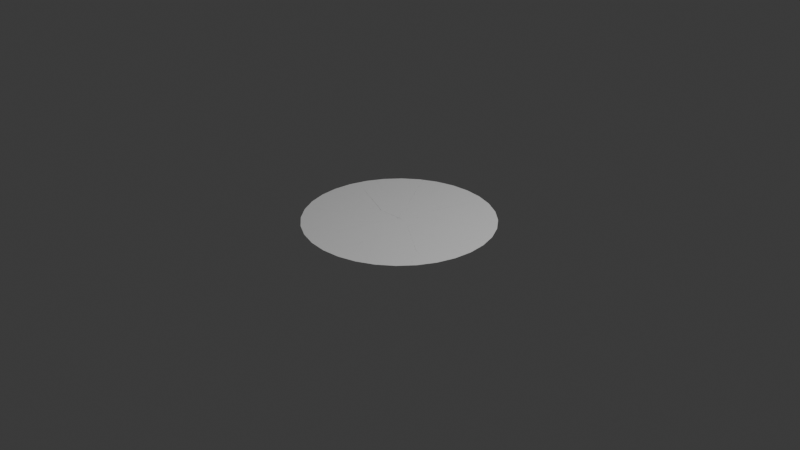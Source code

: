 # Source: BoundaryShard.blend  (saved by Blender 4.4.30; exported with 4.5.12 LTS)
import bpy
from mathutils import Matrix  # noqa: F401  (used for matrix-valued properties, if any)

bpy.ops.wm.read_factory_settings(use_empty=True)
scene = bpy.context.scene
scene.name = 'Scene'

# ---- collections
col_collection = bpy.data.collections.new('Collection'); scene.collection.children.link(col_collection)

# ---- world
world_world = bpy.data.worlds.new('World'); scene.world = world_world
world_world.use_nodes = True; world_world.node_tree.nodes.clear()
_N = world_world.node_tree.nodes; _L = world_world.node_tree.links
n0 = _N.new('ShaderNodeOutputWorld'); n0.name = 'World Output'; n0.location = (300, 300)
n1 = _N.new('ShaderNodeBackground'); n1.name = 'Background'; n1.location = (10, 300)
n1.inputs[0].default_value = (0.05088, 0.05088, 0.05088, 1.0)
_L.new(n1.outputs[0], n0.inputs[0])
n0.is_active_output = True
world_world.color = (0.05088, 0.05088, 0.05088)
world_world.sun_shadow_jitter_overblur = 0.0

# ---- cameras
cam_camera = bpy.data.cameras.new('Camera')
cam_camera.clip_end = 100.0
cam_camera.ortho_scale = 7.314

# ---- lights
light_light = bpy.data.lights.new('Light', 'POINT')
light_light.energy = 1000.0
light_light.shadow_soft_size = 0.1

# ---- meshes
me_cell_025 = bpy.data.meshes.new('円_cell.025')
me_cell_025.from_pydata([(0.9239, 0.3827, 0.0), (0.8687, 0.4859, 0.0), (0.2061, 0.2457, 0.0), (0.6003, 0.4368, 0.0), (0.9549, 0.2804, 0.0), (0.1546, -0.03864, 0.0), (0.05614, 0.1059, 0.0), (-0.007453, 0.01131, 0.0)], [], [(5, 4, 0, 1, 3, 2, 6, 7)])
_uv = me_cell_025.uv_layers.new(name='UVマップ')
_uv.uv.foreach_set('vector', [0.0, 0.0, 0.0, 0.0, 0.0, 0.0, 0.0, 0.0, 0.0, 0.0, 0.0, 0.0, 0.0, 0.0, 0.0, 0.0])
me_cell_025.update()
me_cell_031 = bpy.data.meshes.new('円_cell.031')
me_cell_031.from_pydata([(0.0, 1.0, 0.0), (0.07544, 0.9926, 0.0), (-0.1389, 0.9863, 0.0), (-0.1611, 0.56, 0.0), (-0.08927, 0.1787, 0.0), (-0.03639, 0.04346, 0.0), (-0.02893, 0.03177, 0.0), (-0.01487, 0.0112, 0.0), (-0.007578, 0.01109, 0.0), (0.05598, 0.106, 0.0), (0.09827, 0.3906, 0.0)], [], [(7, 8, 9, 10, 1, 0, 2, 3, 4, 5, 6)])
_uv = me_cell_031.uv_layers.new(name='UVマップ')
_uv.uv.foreach_set('vector', [0.0, 0.0, 0.0, 0.0, 0.0, 0.0, 0.0, 0.0, 0.0, 0.0, 0.0, 0.0, 0.0, 0.0, 0.0, 0.0, 0.0, 0.0, 0.0, 0.0, 0.0, 0.0])
me_cell_031.update()
me_cell_034 = bpy.data.meshes.new('円_cell.034')
me_cell_034.from_pydata([(-0.1951, 0.9808, 0.0), (-0.1389, 0.9863, 0.0), (-0.3378, 0.9375, 0.0), (-0.1611, 0.5599, 0.0)], [], [(0, 2, 3, 1)])
_uv = me_cell_034.uv_layers.new(name='UVマップ')
_uv.uv.foreach_set('vector', [0.0, 0.0, 0.0, 0.0, 0.0, 0.0, 0.0, 0.0])
me_cell_034.update()
me_cell_035 = bpy.data.meshes.new('円_cell.035')
me_cell_035.from_pydata([(-0.3827, 0.9239, 0.0), (-0.3373, 0.9376, 0.0), (-0.5228, 0.849, 0.0), (-0.2503, 0.3974, 0.0), (-0.08961, 0.179, 0.0), (-0.1611, 0.5603, 0.0)], [], [(1, 0, 2, 3, 4, 5)])
_uv = me_cell_035.uv_layers.new(name='UVマップ')
_uv.uv.foreach_set('vector', [0.0, 0.0, 0.0, 0.0, 0.0, 0.0, 0.0, 0.0, 0.0, 0.0, 0.0, 0.0])
me_cell_035.update()
me_cell_036 = bpy.data.meshes.new('円_cell.036')
me_cell_036.from_pydata([(-0.5556, 0.8315, 0.0), (-0.5231, 0.8488, 0.0), (-0.6446, 0.7584, 0.0), (-0.2504, 0.3966, 0.0)], [], [(1, 0, 2, 3)])
_uv = me_cell_036.uv_layers.new(name='UVマップ')
_uv.uv.foreach_set('vector', [0.0, 0.0, 0.0, 0.0, 0.0, 0.0, 0.0, 0.0])
me_cell_036.update()
me_cell_037 = bpy.data.meshes.new('円_cell.037')
me_cell_037.from_pydata([(-0.7071, 0.7071, 0.0), (-0.6443, 0.7586, 0.0), (-0.748, 0.6573, 0.0), (-0.1767, 0.1367, 0.0), (-0.0365, 0.04312, 0.0), (-0.08955, 0.1794, 0.0), (-0.25, 0.3962, 0.0)], [], [(5, 6, 1, 0, 2, 3, 4)])
_uv = me_cell_037.uv_layers.new(name='UVマップ')
_uv.uv.foreach_set('vector', [0.0, 0.0, 0.0, 0.0, 0.0, 0.0, 0.0, 0.0, 0.0, 0.0, 0.0, 0.0, 0.0, 0.0])
me_cell_037.update()
me_cell_038 = bpy.data.meshes.new('円_cell.038')
me_cell_038.from_pydata([(-0.8315, 0.5556, 0.0), (-0.7479, 0.6574, 0.0), (-0.8749, 0.4743, 0.0), (-0.1771, 0.137, 0.0)], [], [(1, 0, 2, 3)])
_uv = me_cell_038.uv_layers.new(name='UVマップ')
_uv.uv.foreach_set('vector', [0.0, 0.0, 0.0, 0.0, 0.0, 0.0, 0.0, 0.0])
me_cell_038.update()
me_cell_039 = bpy.data.meshes.new('円_cell.039')
me_cell_039.from_pydata([(-0.9239, 0.3827, 0.0), (-0.8747, 0.4747, 0.0), (-0.9539, 0.2838, 0.0), (-0.2668, 0.001694, 0.0), (-0.01485, 0.01162, 0.0), (-0.03623, 0.04353, 0.0), (-0.1769, 0.1367, 0.0)], [], [(4, 5, 6, 1, 0, 2, 3)])
_uv = me_cell_039.uv_layers.new(name='UVマップ')
_uv.uv.foreach_set('vector', [0.0, 0.0, 0.0, 0.0, 0.0, 0.0, 0.0, 0.0, 0.0, 0.0, 0.0, 0.0, 0.0, 0.0])
me_cell_039.update()
me_cell_040 = bpy.data.meshes.new('円_cell.040')
me_cell_040.from_pydata([(-0.9808, 0.1951, 0.0), (-0.9539, 0.2837, 0.0), (-0.991, 0.09103, 0.0), (-0.3788, 0.000878, 0.0), (-0.271, 0.001197, 0.0)], [], [(4, 1, 0, 2, 3)])
_uv = me_cell_040.uv_layers.new(name='UVマップ')
_uv.uv.foreach_set('vector', [0.0, 0.0, 0.0, 0.0, 0.0, 0.0, 0.0, 0.0, 0.0, 0.0])
me_cell_040.update()
me_cell_041 = bpy.data.meshes.new('円_cell.041')
me_cell_041.from_pydata([(-1.0, 0.0, 0.0), (-0.991, 0.09151, 0.0), (-0.9898, -0.104, 0.0), (-0.379, 0.001309, 0.0)], [], [(1, 0, 2, 3)])
_uv = me_cell_041.uv_layers.new(name='UVマップ')
_uv.uv.foreach_set('vector', [0.0, 0.0, 0.0, 0.0, 0.0, 0.0, 0.0, 0.0])
me_cell_041.update()
me_cell_042 = bpy.data.meshes.new('円_cell.042')
me_cell_042.from_pydata([(-0.9808, -0.1951, 0.0), (-0.9898, -0.1038, 0.0), (-0.9456, -0.3111, 0.0), (-0.2677, 0.0008473, 0.0), (-0.3788, 0.001322, 0.0)], [], [(1, 0, 2, 3, 4)])
_uv = me_cell_042.uv_layers.new(name='UVマップ')
_uv.uv.foreach_set('vector', [0.0, 0.0, 0.0, 0.0, 0.0, 0.0, 0.0, 0.0, 0.0, 0.0])
me_cell_042.update()
me_cell_043 = bpy.data.meshes.new('円_cell.043')
me_cell_043.from_pydata([(-0.9239, -0.3827, 0.0), (-0.9456, -0.3111, 0.0), (-0.8553, -0.511, 0.0), (-0.02204, -0.02977, 0.0), (-0.01736, -0.01276, 0.0), (-0.01156, 0.009625, 0.0), (-0.2658, 0.001481, 0.0)], [], [(5, 6, 1, 0, 2, 3, 4)])
_uv = me_cell_043.uv_layers.new(name='UVマップ')
_uv.uv.foreach_set('vector', [0.0, 0.0, 0.0, 0.0, 0.0, 0.0, 0.0, 0.0, 0.0, 0.0, 0.0, 0.0, 0.0, 0.0])
me_cell_043.update()
me_cell_044 = bpy.data.meshes.new('円_cell.044')
me_cell_044.from_pydata([(-0.8315, -0.5556, 0.0), (-0.8556, -0.5105, 0.0), (-0.7493, -0.6556, 0.0), (-0.4048, -0.521, 0.0), (-0.2961, -0.4285, 0.0), (-0.09164, -0.2018, 0.0), (-0.03047, -0.08537, 0.0), (-0.02219, -0.02965, 0.0)], [], [(0, 2, 3, 4, 5, 6, 7, 1)])
_uv = me_cell_044.uv_layers.new(name='UVマップ')
_uv.uv.foreach_set('vector', [0.0, 0.0, 0.0, 0.0, 0.0, 0.0, 0.0, 0.0, 0.0, 0.0, 0.0, 0.0, 0.0, 0.0, 0.0, 0.0])
me_cell_044.update()
me_cell_045 = bpy.data.meshes.new('円_cell.045')
me_cell_045.from_pydata([(-0.7071, -0.7071, 0.0), (-0.7495, -0.6555, 0.0), (-0.6208, -0.7779, 0.0), (-0.405, -0.5209, 0.0)], [], [(1, 0, 2, 3)])
_uv = me_cell_045.uv_layers.new(name='UVマップ')
_uv.uv.foreach_set('vector', [0.0, 0.0, 0.0, 0.0, 0.0, 0.0, 0.0, 0.0])
me_cell_045.update()
me_cell_046 = bpy.data.meshes.new('円_cell.046')
me_cell_046.from_pydata([(-0.5556, -0.8315, 0.0), (-0.621, -0.7778, 0.0), (-0.4603, -0.8824, 0.0), (-0.296, -0.4287, 0.0), (-0.405, -0.521, 0.0)], [], [(1, 0, 2, 3, 4)])
_uv = me_cell_046.uv_layers.new(name='UVマップ')
_uv.uv.foreach_set('vector', [0.0, 0.0, 0.0, 0.0, 0.0, 0.0, 0.0, 0.0, 0.0, 0.0])
me_cell_046.update()
me_cell_047 = bpy.data.meshes.new('円_cell.047')
me_cell_047.from_pydata([(-0.3827, -0.9239, 0.0), (-0.4608, -0.8821, 0.0), (-0.2981, -0.9495, 0.0), (-0.09479, -0.2208, 0.0), (-0.09147, -0.2025, 0.0), (-0.2959, -0.4287, 0.0)], [], [(1, 0, 2, 3, 4, 5)])
_uv = me_cell_047.uv_layers.new(name='UVマップ')
_uv.uv.foreach_set('vector', [0.0, 0.0, 0.0, 0.0, 0.0, 0.0, 0.0, 0.0, 0.0, 0.0, 0.0, 0.0])
me_cell_047.update()
me_cell_048 = bpy.data.meshes.new('円_cell.048')
me_cell_048.from_pydata([(-0.1951, -0.9808, 0.0), (-0.2978, -0.9496, 0.0), (-0.1023, -0.9899, 0.0), (-0.09395, -0.2193, 0.0)], [], [(1, 0, 2, 3)])
_uv = me_cell_048.uv_layers.new(name='UVマップ')
_uv.uv.foreach_set('vector', [0.0, 0.0, 0.0, 0.0, 0.0, 0.0, 0.0, 0.0])
me_cell_048.update()
me_cell_049 = bpy.data.meshes.new('円_cell.049')
me_cell_049.from_pydata([(0.0, -1.0, 0.0), (-0.1021, -0.9899, 0.0), (0.09716, -0.9904, 0.0), (0.1214, -0.6032, 0.0), (0.0817, -0.3885, 0.0), (-0.03053, -0.08502, 0.0), (-0.0911, -0.2016, 0.0), (-0.09393, -0.2199, 0.0)], [], [(5, 6, 7, 1, 0, 2, 3, 4)])
_uv = me_cell_049.uv_layers.new(name='UVマップ')
_uv.uv.foreach_set('vector', [0.0, 0.0, 0.0, 0.0, 0.0, 0.0, 0.0, 0.0, 0.0, 0.0, 0.0, 0.0, 0.0, 0.0, 0.0, 0.0])
me_cell_049.update()
me_cell_050 = bpy.data.meshes.new('円_cell.050')
me_cell_050.from_pydata([(0.1951, -0.9808, 0.0), (0.09726, -0.9904, 0.0), (0.2871, -0.9529, 0.0), (0.121, -0.6032, 0.0)], [], [(1, 0, 2, 3)])
_uv = me_cell_050.uv_layers.new(name='UVマップ')
_uv.uv.foreach_set('vector', [0.0, 0.0, 0.0, 0.0, 0.0, 0.0, 0.0, 0.0])
me_cell_050.update()
me_cell_051 = bpy.data.meshes.new('円_cell.051')
me_cell_051.from_pydata([(0.3827, -0.9239, 0.0), (0.2871, -0.9529, 0.0), (0.4768, -0.8736, 0.0), (0.08148, -0.3882, 0.0), (0.1214, -0.6029, 0.0)], [], [(1, 0, 2, 3, 4)])
_uv = me_cell_051.uv_layers.new(name='UVマップ')
_uv.uv.foreach_set('vector', [0.0, 0.0, 0.0, 0.0, 0.0, 0.0, 0.0, 0.0, 0.0, 0.0])
me_cell_051.update()
me_cell_052 = bpy.data.meshes.new('円_cell.052')
me_cell_052.from_pydata([(0.5556, -0.8315, 0.0), (0.4766, -0.8737, 0.0), (0.6491, -0.7547, 0.0), (0.1891, -0.05939, 0.0), (0.177, -0.04893, 0.0), (0.1717, -0.04606, 0.0), (0.1548, -0.038, 0.0), (-0.00843, 0.01063, 0.0), (-0.02242, -0.02966, 0.0), (-0.0262, -0.05429, 0.0), (-0.03044, -0.08508, 0.0), (0.08152, -0.3886, 0.0)], [], [(7, 8, 9, 10, 11, 1, 0, 2, 3, 4, 5, 6)])
_uv = me_cell_052.uv_layers.new(name='UVマップ')
_uv.uv.foreach_set('vector', [0.0, 0.0, 0.0, 0.0, 0.0, 0.0, 0.0, 0.0, 0.0, 0.0, 0.0, 0.0, 0.0, 0.0, 0.0, 0.0, 0.0, 0.0, 0.0, 0.0, 0.0, 0.0, 0.0, 0.0])
me_cell_052.update()
me_cell_053 = bpy.data.meshes.new('円_cell.053')
me_cell_053.from_pydata([(0.7071, -0.7071, 0.0), (0.6491, -0.7547, 0.0), (0.7937, -0.6016, 0.0), (0.6067, -0.3528, 0.0), (0.1892, -0.05993, 0.0)], [], [(1, 0, 2, 3, 4)])
_uv = me_cell_053.uv_layers.new(name='UVマップ')
_uv.uv.foreach_set('vector', [0.0, 0.0, 0.0, 0.0, 0.0, 0.0, 0.0, 0.0, 0.0, 0.0])
me_cell_053.update()
me_cell_054 = bpy.data.meshes.new('円_cell.054')
me_cell_054.from_pydata([(0.8315, -0.5556, 0.0), (0.7936, -0.6018, 0.0), (0.8875, -0.4507, 0.0), (0.6065, -0.3525, 0.0)], [], [(1, 0, 2, 3)])
_uv = me_cell_054.uv_layers.new(name='UVマップ')
_uv.uv.foreach_set('vector', [0.0, 0.0, 0.0, 0.0, 0.0, 0.0, 0.0, 0.0])
me_cell_054.update()
me_cell_055 = bpy.data.meshes.new('円_cell.055')
me_cell_055.from_pydata([(0.9239, -0.3827, 0.0), (0.8874, -0.4509, 0.0), (0.9616, -0.2585, 0.0), (0.6694, -0.1138, 0.0), (0.3727, -0.05936, 0.0), (0.1772, -0.04839, 0.0), (0.1895, -0.05976, 0.0), (0.6066, -0.352, 0.0)], [], [(1, 0, 2, 3, 4, 5, 6, 7)])
_uv = me_cell_055.uv_layers.new(name='UVマップ')
_uv.uv.foreach_set('vector', [0.0, 0.0, 0.0, 0.0, 0.0, 0.0, 0.0, 0.0, 0.0, 0.0, 0.0, 0.0, 0.0, 0.0, 0.0, 0.0])
me_cell_055.update()
me_cell_056 = bpy.data.meshes.new('円_cell.056')
me_cell_056.from_pydata([(0.9808, -0.1951, 0.0), (0.9616, -0.2583, 0.0), (0.9909, -0.0924, 0.0), (0.6691, -0.1138, 0.0)], [], [(1, 0, 2, 3)])
_uv = me_cell_056.uv_layers.new(name='UVマップ')
_uv.uv.foreach_set('vector', [0.0, 0.0, 0.0, 0.0, 0.0, 0.0, 0.0, 0.0])
me_cell_056.update()
me_cell_057 = bpy.data.meshes.new('円_cell.057')
me_cell_057.from_pydata([(1.0, 1.49e-08, 0.0), (0.9908, -0.09297, 0.0), (0.9906, 0.09504, 0.0), (0.3725, -0.05918, 0.0), (0.6693, -0.1134, 0.0)], [], [(1, 0, 2, 3, 4)])
_uv = me_cell_057.uv_layers.new(name='UVマップ')
_uv.uv.foreach_set('vector', [0.0, 0.0, 0.0, 0.0, 0.0, 0.0, 0.0, 0.0, 0.0, 0.0])
me_cell_057.update()
me_cell_058 = bpy.data.meshes.new('円_cell.058')
me_cell_058.from_pydata([(0.9808, 0.1951, 0.0), (0.9906, 0.0951, 0.0), (0.9548, 0.2808, 0.0), (0.1547, -0.0387, 0.0), (0.1599, -0.0412, 0.0), (0.1768, -0.04866, 0.0), (0.3725, -0.0594, 0.0)], [], [(0, 2, 3, 4, 5, 6, 1)])
_uv = me_cell_058.uv_layers.new(name='UVマップ')
_uv.uv.foreach_set('vector', [0.0, 0.0, 0.0, 0.0, 0.0, 0.0, 0.0, 0.0, 0.0, 0.0, 0.0, 0.0, 0.0, 0.0])
me_cell_058.update()
me_cell_059 = bpy.data.meshes.new('円_cell.059')
me_cell_059.from_pydata([(0.8315, 0.5556, 0.0), (0.8687, 0.4859, 0.0), (0.766, 0.6353, 0.0), (0.6008, 0.437, 0.0)], [], [(0, 2, 3, 1)])
_uv = me_cell_059.uv_layers.new(name='UVマップ')
_uv.uv.foreach_set('vector', [0.0, 0.0, 0.0, 0.0, 0.0, 0.0, 0.0, 0.0])
me_cell_059.update()
me_cell_060 = bpy.data.meshes.new('円_cell.060')
me_cell_060.from_pydata([(0.7071, 0.7071, 0.0), (0.7661, 0.6352, 0.0), (0.6492, 0.7546, 0.0), (0.3807, 0.535, 0.0), (0.2055, 0.2451, 0.0), (0.6003, 0.4365, 0.0)], [], [(0, 2, 3, 4, 5, 1)])
_uv = me_cell_060.uv_layers.new(name='UVマップ')
_uv.uv.foreach_set('vector', [0.0, 0.0, 0.0, 0.0, 0.0, 0.0, 0.0, 0.0, 0.0, 0.0, 0.0, 0.0])
me_cell_060.update()
me_cell_061 = bpy.data.meshes.new('円_cell.061')
me_cell_061.from_pydata([(0.5556, 0.8315, 0.0), (0.6491, 0.7547, 0.0), (0.4864, 0.8685, 0.0), (0.3806, 0.535, 0.0)], [], [(0, 2, 3, 1)])
_uv = me_cell_061.uv_layers.new(name='UVマップ')
_uv.uv.foreach_set('vector', [0.0, 0.0, 0.0, 0.0, 0.0, 0.0, 0.0, 0.0])
me_cell_061.update()
me_cell_062 = bpy.data.meshes.new('円_cell.062')
me_cell_062.from_pydata([(0.3827, 0.9239, 0.0), (0.4863, 0.8685, 0.0), (0.2894, 0.9522, 0.0), (0.09839, 0.3906, 0.0), (0.05596, 0.1062, 0.0), (0.2054, 0.2451, 0.0), (0.3806, 0.5352, 0.0)], [], [(0, 2, 3, 4, 5, 6, 1)])
_uv = me_cell_062.uv_layers.new(name='UVマップ')
_uv.uv.foreach_set('vector', [0.0, 0.0, 0.0, 0.0, 0.0, 0.0, 0.0, 0.0, 0.0, 0.0, 0.0, 0.0, 0.0, 0.0])
me_cell_062.update()
me_cell_063 = bpy.data.meshes.new('円_cell.063')
me_cell_063.from_pydata([(0.1951, 0.9808, 0.0), (0.2892, 0.9522, 0.0), (0.07525, 0.9926, 0.0), (0.09795, 0.3913, 0.0)], [], [(0, 2, 3, 1)])
_uv = me_cell_063.uv_layers.new(name='UVマップ')
_uv.uv.foreach_set('vector', [0.0, 0.0, 0.0, 0.0, 0.0, 0.0, 0.0, 0.0])
me_cell_063.update()

# ---- objects
ob_light = bpy.data.objects.new('Light', light_light)
ob_camera = bpy.data.objects.new('Camera', cam_camera)
ob_cell_026 = bpy.data.objects.new('円_cell.026', me_cell_025)
ob_cell_001 = bpy.data.objects.new('円_cell.001', me_cell_031)
ob_cell_002 = bpy.data.objects.new('円_cell.002', me_cell_034)
ob_cell_003 = bpy.data.objects.new('円_cell.003', me_cell_035)
ob_cell_004 = bpy.data.objects.new('円_cell.004', me_cell_036)
ob_cell_005 = bpy.data.objects.new('円_cell.005', me_cell_037)
ob_cell_006 = bpy.data.objects.new('円_cell.006', me_cell_038)
ob_cell_007 = bpy.data.objects.new('円_cell.007', me_cell_039)
ob_cell_008 = bpy.data.objects.new('円_cell.008', me_cell_040)
ob_cell_009 = bpy.data.objects.new('円_cell.009', me_cell_041)
ob_cell_010 = bpy.data.objects.new('円_cell.010', me_cell_042)
ob_cell_011 = bpy.data.objects.new('円_cell.011', me_cell_043)
ob_cell_012 = bpy.data.objects.new('円_cell.012', me_cell_044)
ob_cell_013 = bpy.data.objects.new('円_cell.013', me_cell_045)
ob_cell_014 = bpy.data.objects.new('円_cell.014', me_cell_046)
ob_cell_015 = bpy.data.objects.new('円_cell.015', me_cell_047)
ob_cell_016 = bpy.data.objects.new('円_cell.016', me_cell_048)
ob_cell_017 = bpy.data.objects.new('円_cell.017', me_cell_049)
ob_cell_018 = bpy.data.objects.new('円_cell.018', me_cell_050)
ob_cell_019 = bpy.data.objects.new('円_cell.019', me_cell_051)
ob_cell_020 = bpy.data.objects.new('円_cell.020', me_cell_052)
ob_cell_021 = bpy.data.objects.new('円_cell.021', me_cell_053)
ob_cell_022 = bpy.data.objects.new('円_cell.022', me_cell_054)
ob_cell_023 = bpy.data.objects.new('円_cell.023', me_cell_055)
ob_cell_024 = bpy.data.objects.new('円_cell.024', me_cell_056)
ob_cell_025 = bpy.data.objects.new('円_cell.025', me_cell_057)
ob_cell_027 = bpy.data.objects.new('円_cell.027', me_cell_058)
ob_cell_028 = bpy.data.objects.new('円_cell.028', me_cell_059)
ob_cell_029 = bpy.data.objects.new('円_cell.029', me_cell_060)
ob_cell_030 = bpy.data.objects.new('円_cell.030', me_cell_061)
ob_cell_031 = bpy.data.objects.new('円_cell.031', me_cell_062)
ob_cell_032 = bpy.data.objects.new('円_cell.032', me_cell_063)

# ---- transforms, parenting, visibility, modifiers, constraints
ob_light.location = (4.076, 1.005, 5.904)
ob_light.rotation_euler = (0.6503, 0.05522, 1.866)
ob_light.lock_rotations_4d = False
ob_light.empty_display_type = 'ARROWS'
ob_light.color = (0.0, 0.0, 0.0, 0.0)
ob_light.lineart.crease_threshold = 0.0
ob_camera.location = (7.359, -6.926, 4.958)
ob_camera.rotation_euler = (1.109, 0.0, 0.8149)
ob_camera.lock_rotations_4d = False
ob_camera.empty_display_type = 'ARROWS'
ob_camera.color = (0.0, 0.0, 0.0, 0.0)
ob_camera.display_type = 'WIRE'
ob_camera.lineart.crease_threshold = 0.0
ob_cell_026.location = (0.0, 0.0, 0.0)
ob_cell_001.location = (0.0, 0.0, 0.0)
ob_cell_002.location = (0.0, 0.0, 0.0)
ob_cell_003.location = (0.0, 0.0, 0.0)
ob_cell_004.location = (0.0, 0.0, 0.0)
ob_cell_005.location = (0.0, 0.0, 0.0)
ob_cell_006.location = (0.0, 0.0, 0.0)
ob_cell_007.location = (0.0, 0.0, 0.0)
ob_cell_008.location = (0.0, 0.0, 0.0)
ob_cell_009.location = (0.0, 0.0, 0.0)
ob_cell_010.location = (0.0, 0.0, 0.0)
ob_cell_011.location = (0.0, 0.0, 0.0)
ob_cell_012.location = (0.0, 0.0, 0.0)
ob_cell_013.location = (0.0, 0.0, 0.0)
ob_cell_014.location = (0.0, 0.0, 0.0)
ob_cell_015.location = (0.0, 0.0, 0.0)
ob_cell_016.location = (0.0, 0.0, 0.0)
ob_cell_017.location = (0.0, 0.0, 0.0)
ob_cell_018.location = (0.0, 0.0, 0.0)
ob_cell_019.location = (0.0, 0.0, 0.0)
ob_cell_020.location = (0.0, 0.0, 0.0)
ob_cell_021.location = (0.0, 0.0, 0.0)
ob_cell_022.location = (0.0, 0.0, 0.0)
ob_cell_023.location = (0.0, 0.0, 0.0)
ob_cell_024.location = (0.0, 0.0, 0.0)
ob_cell_025.location = (0.0, 0.0, 0.0)
ob_cell_027.location = (0.0, 0.0, 0.0)
ob_cell_028.location = (0.0, 0.0, 0.0)
ob_cell_029.location = (0.0, 0.0, 0.0)
ob_cell_030.location = (0.0, 0.0, 0.0)
ob_cell_031.location = (0.0, 0.0, 0.0)
ob_cell_032.location = (0.0, 0.0, 0.0)

# ---- collection membership
col_collection.objects.link(ob_light)
col_collection.objects.link(ob_camera)
col_collection.objects.link(ob_cell_026)
col_collection.objects.link(ob_cell_001)
col_collection.objects.link(ob_cell_002)
col_collection.objects.link(ob_cell_003)
col_collection.objects.link(ob_cell_004)
col_collection.objects.link(ob_cell_005)
col_collection.objects.link(ob_cell_006)
col_collection.objects.link(ob_cell_007)
col_collection.objects.link(ob_cell_008)
col_collection.objects.link(ob_cell_009)
col_collection.objects.link(ob_cell_010)
col_collection.objects.link(ob_cell_011)
col_collection.objects.link(ob_cell_012)
col_collection.objects.link(ob_cell_013)
col_collection.objects.link(ob_cell_014)
col_collection.objects.link(ob_cell_015)
col_collection.objects.link(ob_cell_016)
col_collection.objects.link(ob_cell_017)
col_collection.objects.link(ob_cell_018)
col_collection.objects.link(ob_cell_019)
col_collection.objects.link(ob_cell_020)
col_collection.objects.link(ob_cell_021)
col_collection.objects.link(ob_cell_022)
col_collection.objects.link(ob_cell_023)
col_collection.objects.link(ob_cell_024)
col_collection.objects.link(ob_cell_025)
col_collection.objects.link(ob_cell_027)
col_collection.objects.link(ob_cell_028)
col_collection.objects.link(ob_cell_029)
col_collection.objects.link(ob_cell_030)
col_collection.objects.link(ob_cell_031)
col_collection.objects.link(ob_cell_032)

# ---- scene / render settings (as saved in the file)
scene.camera = ob_camera
scene.frame_start = 1; scene.frame_end = 250; scene.frame_set(1)
scene.render.engine = 'BLENDER_EEVEE_NEXT'
bpy.context.view_layer.update()

